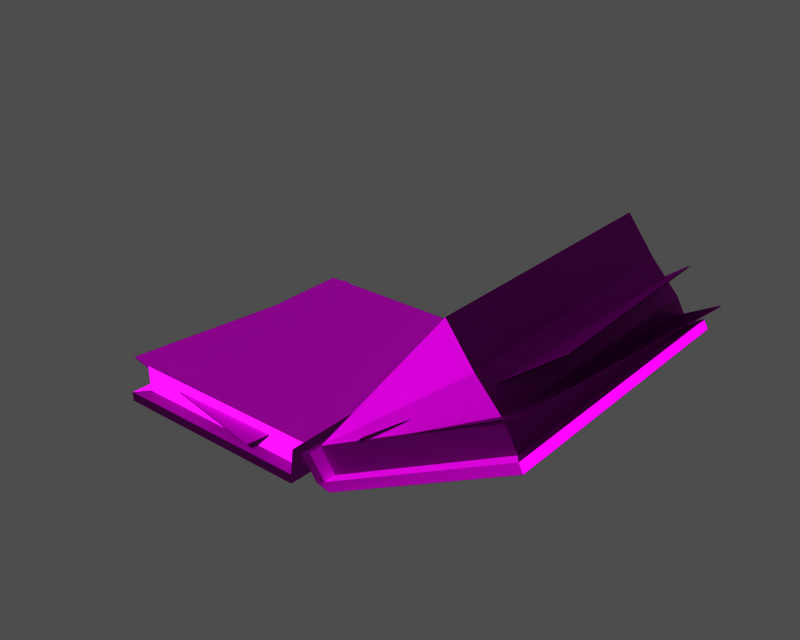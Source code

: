 # Source: m10112_00.blend  (saved by Blender 3.6.13; exported with 4.5.12 LTS)
import bpy
from mathutils import Matrix  # noqa: F401  (used for matrix-valued properties, if any)

bpy.ops.wm.read_factory_settings(use_empty=True)
scene = bpy.context.scene
scene.name = '1'

# ---- collections
col_collection_1 = bpy.data.collections.new('Collection 1'); scene.collection.children.link(col_collection_1)

# ---- images (referenced by path relative to the original .blend; pixels are not part of the script)
import os
ASSET_DIR = os.environ.get("B2B_ASSET_DIR", "")  # directory of the original .blend (textures are referenced by path, not embedded)
HERE = os.path.dirname(os.path.abspath(__file__))  # packed textures are extracted next to this script under _unpacked/

def load_image(name, relpath, width, height, colorspace="sRGB"):
    """Load a texture the original file referenced (path relative to the .blend, or extracted next to this script)."""
    p = next((c for c in (os.path.join(HERE, relpath), os.path.join(ASSET_DIR, relpath)) if relpath and os.path.exists(c)), "")
    if p:
        img = bpy.data.images.load(p, check_existing=True)
        img.name = name
    else:  # same state as the original file: an image datablock whose file is absent (Cycles renders it pink)
        img = bpy.data.images.new(name, width, height)
        img.source = "FILE"
        img.filepath = "//" + (relpath or name)
    img.colorspace_settings.name = colorspace
    return img
img_object01_diff_0 = load_image('Object01_diff_0', 'm10112.dds', 1024, 1024, 'Non-Color')
img_object01_norm_0 = load_image('Object01_norm_0', 'm10112_n.dds', 1024, 1024, 'Non-Color')
img_object01_spec_0 = load_image('Object01_spec_0', 'm10112_sp.dds', 1024, 1024, 'Non-Color')

# ---- materials (node trees are filled in below, after node groups)
mat_object01_mat_001 = bpy.data.materials.new('Object01_mat.001')

# ---- material node trees
mat_object01_mat_001.use_nodes = True; mat_object01_mat_001.node_tree.nodes.clear()
_N = mat_object01_mat_001.node_tree.nodes; _L = mat_object01_mat_001.node_tree.links
n0 = _N.new('ShaderNodeBsdfPrincipled'); n0.name = 'Principled BSDF'; n0.location = (0, 0)
n0.distribution = 'GGX'
n0.subsurface_method = 'RANDOM_WALK_SKIN'
n0.inputs[3].default_value = 1.45
n0.inputs[27].default_value = (0.0, 0.0, 0.0, 1.0)
n0.inputs[28].default_value = 1.0
n1 = _N.new('ShaderNodeOutputMaterial'); n1.name = 'Material Output'; n1.location = (0, 0)
n2 = _N.new('ShaderNodeTexImage'); n2.name = 'Image Texture'; n2.location = (0, 0)
n2.image = img_object01_diff_0
n3 = _N.new('ShaderNodeUVMap'); n3.name = 'UV Map'; n3.location = (0, 0)
n4 = _N.new('ShaderNodeTexImage'); n4.name = 'Image Texture.001'; n4.location = (0, 0)
n4.image = img_object01_norm_0
n5 = _N.new('ShaderNodeNormalMap'); n5.name = 'Normal Map'; n5.location = (0, 0)
n6 = _N.new('ShaderNodeUVMap'); n6.name = 'UV Map.001'; n6.location = (0, 0)
n7 = _N.new('ShaderNodeTexImage'); n7.name = 'Image Texture.002'; n7.location = (0, 0)
n7.image = img_object01_spec_0
n8 = _N.new('ShaderNodeUVMap'); n8.name = 'UV Map.002'; n8.location = (0, 0)
_L.new(n0.outputs[0], n1.inputs[0])
_L.new(n2.outputs[0], n0.inputs[0])
_L.new(n3.outputs[0], n2.inputs[0])
_L.new(n4.outputs[0], n5.inputs[1])
_L.new(n5.outputs[0], n0.inputs[5])
_L.new(n6.outputs[0], n4.inputs[0])
_L.new(n7.outputs[0], n0.inputs[13])
_L.new(n8.outputs[0], n7.inputs[0])
n1.is_active_output = True

# ---- meshes
me_object01 = bpy.data.meshes.new('Object01')
me_object01.from_pydata([(34.81, -21.75, 19.53), (36.43, -24.02, 20.41), (36.43, 24.02, 20.41), (34.81, 22.3, 19.53), (5.387, 24.02, 1.715), (37.2, 24.02, 19.01), (37.2, -24.02, 19.01), (5.387, -24.02, 1.715), (32.61, -21.75, 23.57), (34.81, -21.75, 19.53), (34.81, 22.3, 19.53), (32.61, 22.3, 23.57), (1.794, -24.02, 6.815), (4.524, -24.02, 3.066), (4.524, -21.75, 3.066), (1.794, -21.75, 6.815), (32.61, -21.75, 23.57), (1.794, -21.75, 6.815), (4.524, -21.75, 3.066), (34.81, -21.75, 19.53), (4.524, 22.3, 3.066), (1.794, 22.3, 6.815), (32.61, 22.3, 23.57), (34.81, 22.3, 19.53), (4.524, 22.3, 3.066), (4.524, 24.02, 3.066), (1.794, 24.02, 6.815), (1.794, 22.3, 6.815), (3.083, 24.02, 2.283), (0.2244, 24.02, 5.961), (1.794, 24.02, 6.815), (4.524, 24.02, 3.066), (3.083, -24.02, 2.283), (0.2244, -24.02, 5.961), (0.2244, -21.75, 5.961), (0.2244, 22.3, 5.961), (0.2244, 24.02, 5.961), (3.083, 24.02, 2.283), (1.794, -24.02, 6.815), (0.2244, -24.02, 5.961), (3.083, -24.02, 2.283), (4.524, -24.02, 3.066), (4.524, 24.02, 3.066), (36.43, 24.02, 20.41), (37.2, 24.02, 19.01), (5.387, 24.02, 1.715), (36.43, -24.02, 20.41), (37.2, -24.02, 19.01), (37.2, 24.02, 19.01), (36.43, 24.02, 20.41), (4.524, -24.02, 3.066), (3.083, -24.02, 2.283), (5.387, -24.02, 1.715), (5.387, 24.02, 1.715), (5.387, -24.02, 1.715), (4.524, 24.02, 3.066), (3.083, 24.02, 2.283), (4.524, 24.02, 3.066), (36.43, 24.02, 20.41), (34.81, 22.3, 19.53), (36.43, 24.02, 20.41), (4.524, 24.02, 3.066), (4.524, 22.3, 3.066), (34.81, -21.75, 19.53), (4.524, -21.75, 3.066), (4.524, -24.02, 3.066), (36.43, -24.02, 20.41), (4.524, -24.02, 3.066), (36.43, -24.02, 20.41), (4.524, -24.02, 3.066), (3.083, -24.02, 2.283), (3.083, 24.02, 2.283), (37.2, -24.02, 19.01), (36.43, -24.02, 20.41), (1.794, -21.75, 6.815), (23.53, -21.75, 34.43), (23.53, 22.3, 34.43), (1.794, 22.3, 6.815), (1.794, -21.75, 6.815), (0.2244, -21.75, 5.961), (0.2244, -24.02, 5.961), (1.794, -24.02, 6.815), (-36.64, -21.75, 1.364), (-36.64, 22.3, 1.364), (-38.49, 24.02, 1.363), (-38.49, -24.02, 1.363), (-2.283, 24.02, -0.2355), (-2.283, -24.02, -0.2354), (-38.49, -24.02, -0.2355), (-38.49, 24.02, -0.2355), (-36.64, -21.75, 5.961), (-36.64, 22.3, 5.961), (-36.64, 22.3, 1.364), (-36.64, -21.75, 1.364), (-1.562, -24.02, 5.961), (-1.562, -21.75, 5.961), (-2.17, -21.75, 1.364), (-2.17, -24.02, 1.364), (-36.64, -21.75, 5.961), (-36.64, -21.75, 1.364), (-2.17, -21.75, 1.364), (-1.562, -21.75, 5.961), (-2.17, 22.3, 1.364), (-36.64, 22.3, 1.364), (-36.64, 22.3, 5.961), (-1.562, 22.3, 5.961), (-2.17, 22.3, 1.364), (-1.562, 22.3, 5.961), (-1.562, 24.02, 5.961), (-2.17, 24.02, 1.364), (-0.5298, 24.02, 1.364), (-2.17, 24.02, 1.364), (-1.562, 24.02, 5.961), (0.2244, 24.02, 5.961), (-0.5298, -24.02, 1.364), (-0.5298, 24.02, 1.364), (0.2244, 24.02, 5.961), (0.2244, -21.75, 5.961), (0.2244, -24.02, 5.961), (0.2244, 22.3, 5.961), (-1.562, -24.02, 5.961), (-2.17, -24.02, 1.364), (-0.5298, -24.02, 1.364), (0.2244, -24.02, 5.961), (-2.17, 24.02, 1.364), (-2.283, 24.02, -0.2355), (-38.49, 24.02, -0.2355), (-38.49, 24.02, 1.363), (-38.49, -24.02, 1.363), (-38.49, 24.02, 1.363), (-38.49, 24.02, -0.2355), (-38.49, -24.02, -0.2355), (-0.5298, -24.02, 1.364), (-2.17, -24.02, 1.364), (-2.283, -24.02, -0.2354), (-2.283, -24.02, -0.2354), (-2.283, 24.02, -0.2355), (-2.17, 24.02, 1.364), (-38.49, 24.02, 1.363), (-2.17, 24.02, 1.364), (-0.5298, 24.02, 1.364), (-36.64, 22.3, 1.364), (-2.17, 22.3, 1.364), (-2.17, 24.02, 1.364), (-38.49, 24.02, 1.363), (-36.64, -21.75, 1.364), (-38.49, -24.02, 1.363), (-2.17, -24.02, 1.364), (-2.17, -21.75, 1.364), (-2.17, -24.02, 1.364), (-0.5298, -24.02, 1.364), (-2.17, -24.02, 1.364), (-38.49, -24.02, 1.363), (-0.5298, 24.02, 1.364), (-38.49, -24.02, 1.363), (-38.49, -24.02, -0.2355), (-1.562, -21.75, 5.961), (-1.562, 22.3, 5.961), (-36.64, 22.3, 5.961), (-36.64, -21.75, 5.961), (-1.562, 24.02, 5.961), (-1.562, 22.3, 5.961), (0.2244, 22.3, 5.961), (0.2244, 24.02, 5.961), (0.2244, 22.3, 5.961), (-1.562, 22.3, 5.961), (-1.562, -21.75, 5.961), (0.2244, -21.75, 5.961), (0.2244, 22.3, 5.961), (1.794, 22.3, 6.815), (1.794, 24.02, 6.815), (0.2244, 24.02, 5.961), (0.2244, -21.75, 5.961), (-1.562, -21.75, 5.961), (-1.562, -24.02, 5.961), (0.2244, -24.02, 5.961), (28.1, 22.3, 28.42), (28.1, -21.75, 28.42), (32.61, -21.75, 23.57), (32.61, 22.3, 23.57), (1.794, 22.3, 6.815), (28.1, 22.3, 28.42), (32.61, 22.3, 23.57), (32.61, -21.75, 23.57), (28.1, -21.75, 28.42), (1.794, -21.75, 6.815), (23.53, 22.3, 34.43), (23.53, -21.75, 34.43), (28.1, -21.75, 28.42), (28.1, 22.3, 28.42), (1.794, 22.3, 6.815), (23.53, 22.3, 34.43), (28.1, 22.3, 28.42), (28.1, -21.75, 28.42), (23.53, -21.75, 34.43), (1.794, -21.75, 6.815), (0.2244, 22.3, 5.961), (0.2244, -21.75, 5.961), (38.09, -17.42, 32.63), (32.41, 25.93, 27.27), (4.633, 19.76, 6.762), (10.31, -23.59, 12.12), (38.09, -17.42, 32.49), (10.31, -23.59, 11.97), (4.633, 19.76, 6.615), (32.41, 25.93, 27.13), (35.41, -23.73, 25.97), (40.35, 20.04, 25.42), (10.32, 23.21, 7.567), (5.377, -20.56, 8.119), (35.41, -23.73, 25.82), (5.377, -20.56, 7.972), (10.32, 23.21, 7.42), (40.35, 20.04, 25.27), (-35.72, 24.31, 4.966), (-44.0, -18.94, 3.834), (-9.552, -25.54, 4.204), (-1.268, 17.7, 5.337), (-35.72, 24.31, 4.819), (-1.268, 17.7, 5.19), (-9.552, -25.54, 4.058), (-44.0, -18.94, 3.687), (-40.28, 22.93, 1.389), (-39.74, -21.11, 0.2573), (-4.66, -20.68, 0.6281), (-5.201, 23.35, 1.76), (-40.28, 22.93, 1.243), (-5.201, 23.35, 1.614), (-4.66, -20.68, 0.4816), (-39.74, -21.11, 0.1108)], [], [(0, 1, 2), (3, 0, 2), (4, 5, 6), (6, 7, 4), (8, 9, 10), (10, 11, 8), (12, 13, 14), (14, 15, 12), (16, 17, 18), (18, 19, 16), (20, 21, 22), (22, 23, 20), (24, 25, 26), (26, 27, 24), (28, 29, 30), (30, 31, 28), (32, 33, 34), (32, 34, 35), (32, 35, 36), (37, 32, 36), (38, 39, 40), (40, 41, 38), (42, 43, 44), (44, 45, 42), (46, 47, 48), (48, 49, 46), (50, 51, 52), (37, 53, 54), (54, 32, 37), (55, 56, 57), (57, 58, 55), (59, 60, 61), (61, 62, 59), (63, 64, 65), (65, 66, 63), (67, 68, 69), (69, 70, 67), (71, 42, 45), (50, 52, 72), (72, 73, 50), (74, 75, 76), (76, 77, 74), (78, 79, 80), (80, 81, 78), (82, 83, 84), (84, 85, 82), (86, 87, 88), (88, 89, 86), (90, 91, 92), (92, 93, 90), (94, 95, 96), (96, 97, 94), (98, 99, 100), (100, 101, 98), (102, 103, 104), (104, 105, 102), (106, 107, 108), (108, 109, 106), (110, 111, 112), (112, 113, 110), (114, 115, 116), (117, 118, 114), (119, 117, 114), (119, 114, 116), (120, 121, 122), (122, 123, 120), (124, 125, 126), (126, 127, 124), (128, 129, 130), (130, 131, 128), (132, 133, 134), (115, 114, 135), (135, 136, 115), (137, 138, 139), (139, 140, 137), (141, 142, 143), (143, 144, 141), (145, 146, 147), (147, 148, 145), (149, 150, 151), (151, 152, 149), (124, 153, 125), (133, 154, 155), (155, 134, 133), (156, 157, 158), (158, 159, 156), (160, 161, 162), (162, 163, 160), (164, 165, 166), (166, 167, 164), (168, 169, 170), (170, 171, 168), (172, 173, 174), (174, 175, 172), (176, 177, 178), (178, 179, 176), (180, 181, 182), (183, 184, 185), (186, 187, 188), (188, 189, 186), (190, 191, 192), (193, 194, 195), (74, 77, 196), (196, 197, 74), (198, 199, 200), (200, 201, 198), (202, 203, 204), (204, 205, 202), (206, 207, 208), (208, 209, 206), (210, 211, 212), (212, 213, 210), (214, 215, 216), (216, 217, 214), (218, 219, 220), (220, 221, 218), (222, 223, 224), (224, 225, 222), (226, 227, 228), (228, 229, 226)])
me_object01.polygons.foreach_set('use_smooth', [True] * 120)
_uv = me_object01.uv_layers.new(name='UVTex')
_uv.uv.foreach_set('vector', [0.4753, 0.1176, 0.4987, 0.1357, 0.005256, 0.1357, 0.02295, 0.1176, 0.4753, 0.1176, 0.005256, 0.1357, 0.4982, 0.525, 0.4982, 0.1546, 0.004838, 0.1546, 0.004838, 0.1546, 0.004838, 0.525, 0.4982, 0.525, 0.01256, 0.7514, 0.01256, 0.6885, 0.6577, 0.6885, 0.6577, 0.6885, 0.6577, 0.7514, 0.01256, 0.7514, 0.0217, 0.06892, 0.05966, 0.03706, 0.06908, 0.05818, 0.06908, 0.05818, 0.03485, 0.08526, 0.0217, 0.06892, 0.01256, 0.6885, 0.4755, 0.6885, 0.4685, 0.7514, 0.4685, 0.7514, 0.01256, 0.7514, 0.01256, 0.6885, 0.4685, 0.7514, 0.4755, 0.6885, 0.01256, 0.6885, 0.01256, 0.6885, 0.01256, 0.7514, 0.4685, 0.7514, 0.06908, 0.05818, 0.05966, 0.03706, 0.0217, 0.06892, 0.0217, 0.06892, 0.03485, 0.08526, 0.06908, 0.05818, 0.04266, 0.02874, 0.008578, 0.05783, 0.0217, 0.06892, 0.0217, 0.06892, 0.05966, 0.03706, 0.04266, 0.02874, 0.4982, 0.5579, 0.4982, 0.6045, 0.4748, 0.6045, 0.4982, 0.5579, 0.4748, 0.6045, 0.02253, 0.6045, 0.4982, 0.5579, 0.02253, 0.6045, 0.004838, 0.6045, 0.004838, 0.5579, 0.4982, 0.5579, 0.004838, 0.6045, 0.0217, 0.06892, 0.008578, 0.05783, 0.04266, 0.02874, 0.04266, 0.02874, 0.05966, 0.03706, 0.0217, 0.06892, 0.05967, 0.03706, 0.4432, 0.03706, 0.4432, 0.02213, 0.4432, 0.02213, 0.06478, 0.02213, 0.05967, 0.03706, 0.4987, 0.1357, 0.4987, 0.1521, 0.005256, 0.1521, 0.005256, 0.1521, 0.005256, 0.1357, 0.4987, 0.1357, 0.05966, 0.03706, 0.04266, 0.02874, 0.06478, 0.02213, 0.004838, 0.5579, 0.004838, 0.534, 0.4982, 0.534, 0.4982, 0.534, 0.4982, 0.5579, 0.004838, 0.5579, 0.05967, 0.03706, 0.04266, 0.02874, 0.05966, 0.03706, 0.05966, 0.03706, 0.4432, 0.03706, 0.05967, 0.03706, 0.4261, 0.05818, 0.4432, 0.03706, 0.05966, 0.03706, 0.05966, 0.03706, 0.06908, 0.05818, 0.4261, 0.05818, 0.4261, 0.05818, 0.06908, 0.05818, 0.05966, 0.03706, 0.05966, 0.03706, 0.4432, 0.03706, 0.4261, 0.05818, 0.05966, 0.03706, 0.4432, 0.03706, 0.05966, 0.03706, 0.05966, 0.03706, 0.04266, 0.02874, 0.05966, 0.03706, 0.04266, 0.02874, 0.05967, 0.03706, 0.06478, 0.02213, 0.05966, 0.03706, 0.06478, 0.02213, 0.4432, 0.02213, 0.4432, 0.02213, 0.4432, 0.03706, 0.05966, 0.03706, 0.5059, 0.6364, 0.5059, 0.2504, 0.9933, 0.2504, 0.9933, 0.2504, 0.9933, 0.6364, 0.5059, 0.6364, 0.1061, 0.07048, 0.1061, 0.09748, 0.07123, 0.09748, 0.07123, 0.09748, 0.07123, 0.07048, 0.1061, 0.07048, 0.4753, 0.1176, 0.02295, 0.1176, 0.005256, 0.1357, 0.005256, 0.1357, 0.4987, 0.1357, 0.4753, 0.1176, 0.4982, 0.525, 0.004838, 0.525, 0.004838, 0.1546, 0.004838, 0.1546, 0.4982, 0.1546, 0.4982, 0.525, 0.01256, 0.7514, 0.6577, 0.7514, 0.6577, 0.6885, 0.6577, 0.6885, 0.01256, 0.6885, 0.01256, 0.7514, 0.0217, 0.06892, 0.03485, 0.08526, 0.06908, 0.05818, 0.06908, 0.05818, 0.05966, 0.03706, 0.0217, 0.06892, 0.01256, 0.6885, 0.01256, 0.7514, 0.4685, 0.7514, 0.4685, 0.7514, 0.4755, 0.6885, 0.01256, 0.6885, 0.4685, 0.7514, 0.01256, 0.7514, 0.01256, 0.6885, 0.01256, 0.6885, 0.4755, 0.6885, 0.4685, 0.7514, 0.06908, 0.05818, 0.03485, 0.08526, 0.0217, 0.06892, 0.0217, 0.06892, 0.05966, 0.03706, 0.06908, 0.05818, 0.04266, 0.02874, 0.05966, 0.03706, 0.0217, 0.06892, 0.0217, 0.06892, 0.008578, 0.05783, 0.04266, 0.02874, 0.4982, 0.5579, 0.004838, 0.5579, 0.004838, 0.6045, 0.4748, 0.6045, 0.4982, 0.6045, 0.4982, 0.5579, 0.02253, 0.6045, 0.4748, 0.6045, 0.4982, 0.5579, 0.02253, 0.6045, 0.4982, 0.5579, 0.004838, 0.6045, 0.0217, 0.06892, 0.05966, 0.03706, 0.04266, 0.02874, 0.04266, 0.02874, 0.008578, 0.05783, 0.0217, 0.06892, 0.05967, 0.03706, 0.06478, 0.02213, 0.4432, 0.02213, 0.4432, 0.02213, 0.4432, 0.03706, 0.05967, 0.03706, 0.4987, 0.1357, 0.005256, 0.1357, 0.005256, 0.1521, 0.005256, 0.1521, 0.4987, 0.1521, 0.4987, 0.1357, 0.04266, 0.02874, 0.05966, 0.03706, 0.06478, 0.02213, 0.004838, 0.5579, 0.4982, 0.5579, 0.4982, 0.534, 0.4982, 0.534, 0.004838, 0.534, 0.004838, 0.5579, 0.05967, 0.03706, 0.4432, 0.03706, 0.05966, 0.03706, 0.05966, 0.03706, 0.04266, 0.02874, 0.05967, 0.03706, 0.4261, 0.05818, 0.06908, 0.05818, 0.05966, 0.03706, 0.05966, 0.03706, 0.4432, 0.03706, 0.4261, 0.05818, 0.4261, 0.05818, 0.4432, 0.03706, 0.05966, 0.03706, 0.05966, 0.03706, 0.06908, 0.05818, 0.4261, 0.05818, 0.05966, 0.03706, 0.04266, 0.02874, 0.05966, 0.03706, 0.05966, 0.03706, 0.4432, 0.03706, 0.05966, 0.03706, 0.05967, 0.03706, 0.04266, 0.02874, 0.06478, 0.02213, 0.05966, 0.03706, 0.4432, 0.03706, 0.4432, 0.02213, 0.4432, 0.02213, 0.06478, 0.02213, 0.05966, 0.03706, 0.9933, 0.6364, 0.5059, 0.6364, 0.5059, 0.2504, 0.5059, 0.2504, 0.9933, 0.2504, 0.9933, 0.6364, 0.1333, 0.07042, 0.107, 0.07042, 0.107, 0.09743, 0.107, 0.09743, 0.1333, 0.09743, 0.1333, 0.07042, 0.9933, 0.6562, 0.9933, 0.6364, 0.5059, 0.6364, 0.5059, 0.6364, 0.5059, 0.6562, 0.9933, 0.6562, 0.107, 0.09743, 0.107, 0.07042, 0.1333, 0.07042, 0.1333, 0.07042, 0.1333, 0.09743, 0.107, 0.09743, 0.1061, 0.09748, 0.1061, 0.07048, 0.07123, 0.07048, 0.07123, 0.07048, 0.07123, 0.09748, 0.1061, 0.09748, 0.6577, 0.8109, 0.01256, 0.8109, 0.01256, 0.7514, 0.01256, 0.7514, 0.6577, 0.7514, 0.6577, 0.8109, 0.5581, 0.07705, 0.9837, 0.1111, 0.9837, 0.01282, 0.9837, 0.01282, 0.9837, 0.1111, 0.5581, 0.07705, 0.6577, 0.8798, 0.01256, 0.8798, 0.01256, 0.817, 0.01256, 0.817, 0.6577, 0.817, 0.6577, 0.8798, 0.5472, 0.1936, 0.9837, 0.228, 0.9837, 0.1312, 0.9837, 0.1312, 0.9837, 0.228, 0.5472, 0.1936, 0.5059, 0.6364, 0.9933, 0.6364, 0.9933, 0.6562, 0.9933, 0.6562, 0.5059, 0.6562, 0.5059, 0.6364, 0.9933, 0.6364, 0.5059, 0.6364, 0.5059, 0.2504, 0.5059, 0.2504, 0.9933, 0.2504, 0.9933, 0.6364, 0.9933, 0.6364, 0.9933, 0.2504, 0.5059, 0.2504, 0.5059, 0.2504, 0.5059, 0.6364, 0.9933, 0.6364, 0.8882, 0.6364, 0.5059, 0.6364, 0.5059, 0.2504, 0.5059, 0.2504, 0.8882, 0.2504, 0.8882, 0.6364, 0.8882, 0.6364, 0.8882, 0.2504, 0.5059, 0.2504, 0.5059, 0.2504, 0.5059, 0.6364, 0.8882, 0.6364, 0.8882, 0.6364, 0.5059, 0.6364, 0.5059, 0.2504, 0.5059, 0.2504, 0.8882, 0.2504, 0.8882, 0.6364, 0.8882, 0.6364, 0.8882, 0.2504, 0.5059, 0.2504, 0.5059, 0.2504, 0.5059, 0.6364, 0.8882, 0.6364, 0.8882, 0.6364, 0.5059, 0.6364, 0.5059, 0.2504, 0.5059, 0.2504, 0.8882, 0.2504, 0.8882, 0.6364, 0.8882, 0.6364, 0.8882, 0.2504, 0.5059, 0.2504, 0.5059, 0.2504, 0.5059, 0.6364, 0.8882, 0.6364])
me_object01.materials.append(mat_object01_mat_001)
me_object01.use_remesh_preserve_volume = False
me_object01.use_remesh_preserve_attributes = False
me_object01.use_mirror_vertex_groups = False
me_object01.update()
arm_armature = bpy.data.armatures.new('armature')  # bones are not reproduced

# ---- objects
ob_m10112_obj = bpy.data.objects.new('m10112_obj', arm_armature)
ob_object01 = bpy.data.objects.new('Object01', me_object01)

# ---- transforms, parenting, visibility, modifiers, constraints
ob_m10112_obj.location = (0.0, 0.0, 0.0)
ob_m10112_obj.lock_rotations_4d = False
ob_m10112_obj.empty_display_type = 'ARROWS'
ob_m10112_obj.show_in_front = True
ob_m10112_obj.lineart.crease_threshold = 0.0
ob_object01.parent = ob_m10112_obj
ob_object01.location = (0.0, 7.473e-07, 3.267e-14)
ob_object01.lock_rotations_4d = False
ob_object01.empty_display_type = 'ARROWS'
ob_object01.lineart.crease_threshold = 0.0
_vg = ob_object01.vertex_groups.new(name='b_root')
_vg.add([0, 1, 2, 3, 4, 5, 6, 7, 8, 9, 10, 11, 12, 13, 14, 15, 16, 17, 18, 19, 20, 21, 22, 23, 24, 25, 26, 27, 28, 29, 30, 31, 32, 33, 34, 35, 36, 37, 38, 39, 40, 41, 42, 43, 44, 45, 46, 47, 48, 49, 50, 51, 52, 53, 54, 55, 56, 57, 58, 59, 60, 61, 62, 63, 64, 65, 66, 67, 68, 69, 70, 71, 72, 73, 74, 75, 76, 77, 78, 79, 80, 81, 82, 83, 84, 85, 86, 87, 88, 89, 90, 91, 92, 93, 94, 95, 96, 97, 98, 99, 100, 101, 102, 103, 104, 105, 106, 107, 108, 109, 110, 111, 112, 113, 114, 115, 116, 117, 118, 119, 120, 121, 122, 123, 124, 125, 126, 127, 128, 129, 130, 131, 132, 133, 134, 135, 136, 137, 138, 139, 140, 141, 142, 143, 144, 145, 146, 147, 148, 149, 150, 151, 152, 153, 154, 155, 156, 157, 158, 159, 160, 161, 162, 163, 164, 165, 166, 167, 168, 169, 170, 171, 172, 173, 174, 175, 176, 177, 178, 179, 180, 181, 182, 183, 184, 185, 186, 187, 188, 189, 190, 191, 192, 193, 194, 195, 196, 197, 198, 199, 200, 201, 202, 203, 204, 205, 206, 207, 208, 209, 210, 211, 212, 213, 214, 215, 216, 217, 218, 219, 220, 221, 222, 223, 224, 225, 226, 227, 228, 229], 1.0, 'REPLACE')
_m = ob_object01.modifiers.new('Armature', 'ARMATURE')
_m.object = ob_m10112_obj
_m.use_bone_envelopes = True

# ---- collection membership
col_collection_1.objects.link(ob_m10112_obj)
col_collection_1.objects.link(ob_object01)

# ---- scene / render settings (as saved in the file)
scene.frame_start = 1; scene.frame_end = 1; scene.frame_set(1)
scene.render.engine = 'BLENDER_EEVEE_NEXT'
scene.render.image_settings.file_format = 'TARGA'
scene.render.image_settings.color_mode = 'RGB'
scene.render.image_settings.compression = 90
scene.render.resolution_x = 320
scene.render.resolution_y = 256
scene.render.fps = 25
scene.render.dither_intensity = 0.0
scene.render.use_compositing = False
scene.render.use_sequencer = False
scene.render.use_file_extension = False
scene.render.bake_margin = 2
scene.render.bake_bias = 0.0
scene.render.use_stamp_time = False
scene.render.use_stamp_date = False
scene.render.use_stamp_frame = False
scene.render.use_stamp_camera = False
scene.render.use_stamp_scene = False
scene.render.use_stamp_filename = False
scene.render.use_stamp_render_time = False
scene.render.stamp_font_size = 0
scene.render.stamp_foreground = (0.0, 0.0, 0.0, 0.0)
scene.render.stamp_background = (0.0, 0.0, 0.0, 0.0)
scene.cycles.use_denoising = False
scene.cycles.samples = 10
scene.cycles.sampling_pattern = 'TABULATED_SOBOL'
scene.cycles.light_sampling_threshold = 0.0
scene.cycles.use_adaptive_sampling = False
scene.cycles.use_light_tree = False
scene.cycles.blur_glossy = 0.0
scene.cycles.volume_bounces = 1
scene.cycles.pixel_filter_type = 'GAUSSIAN'
scene.cycles.sample_clamp_indirect = 0.0
scene.view_settings.view_transform = 'Raw'
bpy.context.view_layer.update()

# ---- added for rendering (the .blend has no active camera and no usable light): camera, sun + grey world if the file has none
cam_auto = bpy.data.cameras.new('AutoCamera')
cam_auto.lens = 50.0
cam_auto.sensor_width = 36.0
cam_auto.clip_end = 1700.49
ob_auto_camera = bpy.data.objects.new('AutoCamera', cam_auto)
scene.collection.objects.link(ob_auto_camera)
ob_auto_camera.location = (95.0703, -116.079, 94.6123)
ob_auto_camera.rotation_euler = (1.09748, -7.21219e-08, 0.694738)
scene.camera = ob_auto_camera
light_auto_sun = bpy.data.lights.new('AutoSun', 'SUN')
light_auto_sun.energy = 3.0
light_auto_sun.angle = 0.0523599
ob_auto_sun = bpy.data.objects.new('AutoSun', light_auto_sun)
scene.collection.objects.link(ob_auto_sun)
ob_auto_sun.rotation_euler = (0.872665, 0.174533, 0.523599)
if scene.world is None:
    world_auto = bpy.data.worlds.new('AutoWorld')
    world_auto.color = (0.3, 0.3, 0.3)
    scene.world = world_auto
bpy.context.view_layer.update()

